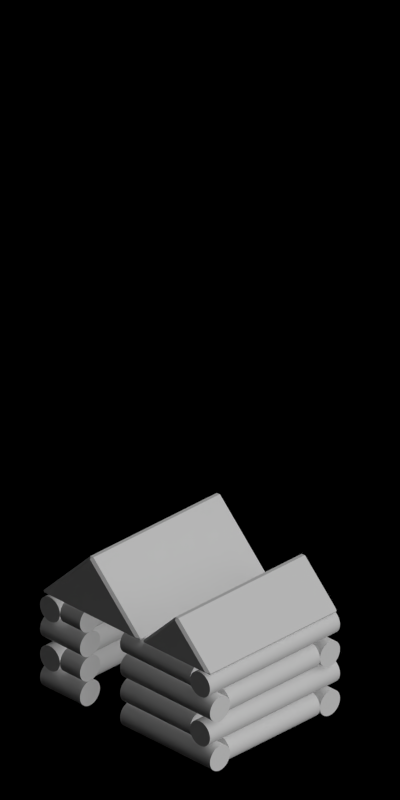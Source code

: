 # Source: 4633-4635.blend  (saved by Blender 2.63.0; exported with 4.5.12 LTS)
import bpy
from mathutils import Matrix  # noqa: F401  (used for matrix-valued properties, if any)

bpy.ops.wm.read_factory_settings(use_empty=True)
scene = bpy.context.scene
scene.name = 'Scene'

# ---- collections
col_collection_1 = bpy.data.collections.new('Collection 1'); scene.collection.children.link(col_collection_1)

# ---- materials (node trees are filled in below, after node groups)
mat_toyland_beigedark = bpy.data.materials.new('Toyland_BeigeDark')
mat_toyland_green = bpy.data.materials.new('Toyland_Green')

# ---- material node trees

# ---- world
world_world = bpy.data.worlds.new('World'); scene.world = world_world
world_world.color = (0.0, 0.0, 0.0)
world_world.use_sun_shadow = False
world_world.sun_shadow_jitter_overblur = 0.0
world_world.cycles.sampling_method = 'MANUAL'
world_world.cycles.sample_map_resolution = 256
world_world.light_settings.ao_factor = 0.5

# ---- cameras
cam_camera = bpy.data.cameras.new('Camera')
cam_camera.type = 'ORTHO'
cam_camera.clip_start = 0.001
cam_camera.clip_end = 100.0
cam_camera.lens = 35.0
cam_camera.sensor_width = 32.0
cam_camera.sensor_height = 18.0
cam_camera.ortho_scale = 5.656
cam_camera.dof.focus_distance = 0.0
cam_camera.dof.aperture_fstop = 128.0

# ---- lights
light_lamp_004 = bpy.data.lights.new('Lamp.004', 'SUN')
light_lamp_004.transmission_factor = 0.0
light_lamp_004.cutoff_distance = 30.0
light_lamp_004.angle = 1.571
light_lamp_004.energy = 1.0
light_lamp_004.shadow_buffer_clip_start = 1.001
light_lamp_004.shadow_soft_size = 1.0
light_lamp_004.shadow_cascade_max_distance = 1000.0
light_lamp_004.cycles.use_multiple_importance_sampling = False
light_lamp_003 = bpy.data.lights.new('Lamp.003', 'SUN')
light_lamp_003.transmission_factor = 0.0
light_lamp_003.cutoff_distance = 30.0
light_lamp_003.use_shadow = False
light_lamp_003.angle = 1.571
light_lamp_003.energy = 1.0
light_lamp_003.shadow_buffer_clip_start = 1.001
light_lamp_003.shadow_soft_size = 1.0
light_lamp_003.shadow_cascade_max_distance = 1000.0
light_lamp_003.cycles.use_multiple_importance_sampling = False

# ---- meshes
me_cylinder = bpy.data.meshes.new('Cylinder')
me_cylinder.from_pydata([(-0.8, 6.04e-08, 0.1), (0.1, -7.55e-09, 0.1), (-0.8, 0.01951, 0.09808), (0.1, 0.01951, 0.09808), (-0.8, 0.03827, 0.09239), (0.1, 0.03827, 0.09239), (-0.8, 0.05556, 0.08315), (0.1, 0.05556, 0.08315), (-0.8, 0.07071, 0.07071), (0.1, 0.07071, 0.07071), (-0.8, 0.08315, 0.05556), (0.1, 0.08315, 0.05556), (-0.8, 0.09239, 0.03827), (0.1, 0.09239, 0.03827), (-0.8, 0.09808, 0.01951), (0.1, 0.09808, 0.01951), (-0.8, 0.1, -2.265e-08), (0.1, 0.1, 3.775e-08), (-0.8, 0.09808, -0.01951), (0.1, 0.09808, -0.01951), (-0.8, 0.09239, -0.03827), (0.1, 0.09239, -0.03827), (-0.8, 0.08315, -0.05556), (0.1, 0.08315, -0.05556), (-0.8, 0.07071, -0.07071), (0.1, 0.07071, -0.07071), (-0.8, 0.05556, -0.08315), (0.1, 0.05556, -0.08315), (-0.8, 0.03827, -0.09239), (0.1, 0.03827, -0.09239), (-0.8, 0.01951, -0.09808), (0.1, 0.01951, -0.09808), (-0.8, 2.781e-08, -0.1), (0.1, -4.013e-08, -0.1), (-0.8, -0.01951, -0.09808), (0.1, -0.01951, -0.09808), (-0.8, -0.03827, -0.09239), (0.1, -0.03827, -0.09239), (-0.8, -0.05556, -0.08315), (0.1, -0.05556, -0.08315), (-0.8, -0.07071, -0.07071), (0.1, -0.07071, -0.07071), (-0.8, -0.08315, -0.05556), (0.1, -0.08315, -0.05556), (-0.8, -0.09239, -0.03827), (0.1, -0.09239, -0.03827), (-0.8, -0.09808, -0.01951), (0.1, -0.09808, -0.01951), (-0.8, -0.1, 6.636e-08), (0.1, -0.1, 1.268e-07), (-0.8, -0.09808, 0.01951), (0.1, -0.09808, 0.01951), (-0.8, -0.09239, 0.03827), (0.1, -0.09239, 0.03827), (-0.8, -0.08315, 0.05556), (0.1, -0.08315, 0.05556), (-0.8, -0.07071, 0.07071), (0.1, -0.07071, 0.07071), (-0.8, -0.05556, 0.08315), (0.1, -0.05556, 0.08315), (-0.8, -0.03827, 0.09239), (0.1, -0.03827, 0.09239), (-0.8, -0.01951, 0.09808), (0.1, -0.01951, 0.09808)], [], [(0, 1, 3, 2), (2, 3, 5, 4), (4, 5, 7, 6), (6, 7, 9, 8), (8, 9, 11, 10), (10, 11, 13, 12), (12, 13, 15, 14), (14, 15, 17, 16), (16, 17, 19, 18), (18, 19, 21, 20), (20, 21, 23, 22), (22, 23, 25, 24), (24, 25, 27, 26), (26, 27, 29, 28), (28, 29, 31, 30), (30, 31, 33, 32), (32, 33, 35, 34), (34, 35, 37, 36), (36, 37, 39, 38), (38, 39, 41, 40), (40, 41, 43, 42), (42, 43, 45, 44), (44, 45, 47, 46), (46, 47, 49, 48), (48, 49, 51, 50), (50, 51, 53, 52), (52, 53, 55, 54), (54, 55, 57, 56), (56, 57, 59, 58), (58, 59, 61, 60), (3, 1, 63, 61, 59, 57, 55, 53, 51, 49, 47, 45, 43, 41, 39, 37, 35, 33, 31, 29, 27, 25, 23, 21, 19, 17, 15, 13, 11, 9, 7, 5), (62, 63, 1, 0), (60, 61, 63, 62), (0, 2, 4, 6, 8, 10, 12, 14, 16, 18, 20, 22, 24, 26, 28, 30, 32, 34, 36, 38, 40, 42, 44, 46, 48, 50, 52, 54, 56, 58, 60, 62)])
me_cylinder.polygons.foreach_set('use_smooth', [True] * 34)
me_cylinder.materials.append(mat_toyland_beigedark)
me_cylinder.use_remesh_preserve_volume = False
me_cylinder.use_remesh_preserve_attributes = False
me_cylinder.use_mirror_vertex_groups = False
me_cylinder.update()
me_cylinder_001 = bpy.data.meshes.new('Cylinder.001')
me_cylinder_001.from_pydata([(-0.6, 4.53e-08, 0.1), (0.1, -7.55e-09, 0.1), (-0.6, 0.01951, 0.09808), (0.1, 0.01951, 0.09808), (-0.6, 0.03827, 0.09239), (0.1, 0.03827, 0.09239), (-0.6, 0.05556, 0.08315), (0.1, 0.05556, 0.08315), (-0.6, 0.07071, 0.07071), (0.1, 0.07071, 0.07071), (-0.6, 0.08315, 0.05556), (0.1, 0.08315, 0.05556), (-0.6, 0.09239, 0.03827), (0.1, 0.09239, 0.03827), (-0.6, 0.09808, 0.01951), (0.1, 0.09808, 0.01951), (-0.6, 0.1, -2.265e-08), (0.1, 0.1, 3.775e-08), (-0.6, 0.09808, -0.01951), (0.1, 0.09808, -0.01951), (-0.6, 0.09239, -0.03827), (0.1, 0.09239, -0.03827), (-0.6, 0.08315, -0.05556), (0.1, 0.08315, -0.05556), (-0.6, 0.07071, -0.07071), (0.1, 0.07071, -0.07071), (-0.6, 0.05556, -0.08315), (0.1, 0.05556, -0.08315), (-0.6, 0.03827, -0.09239), (0.1, 0.03827, -0.09239), (-0.6, 0.01951, -0.09808), (0.1, 0.01951, -0.09808), (-0.6, 1.271e-08, -0.1), (0.1, -4.013e-08, -0.1), (-0.6, -0.01951, -0.09808), (0.1, -0.01951, -0.09808), (-0.6, -0.03827, -0.09239), (0.1, -0.03827, -0.09239), (-0.6, -0.05556, -0.08315), (0.1, -0.05556, -0.08315), (-0.6, -0.07071, -0.07071), (0.1, -0.07071, -0.07071), (-0.6, -0.08315, -0.05556), (0.1, -0.08315, -0.05556), (-0.6, -0.09239, -0.03827), (0.1, -0.09239, -0.03827), (-0.6, -0.09808, -0.01951), (0.1, -0.09808, -0.01951), (-0.6, -0.1, 6.636e-08), (0.1, -0.1, 1.268e-07), (-0.6, -0.09808, 0.01951), (0.1, -0.09808, 0.01951), (-0.6, -0.09239, 0.03827), (0.1, -0.09239, 0.03827), (-0.6, -0.08315, 0.05556), (0.1, -0.08315, 0.05556), (-0.6, -0.07071, 0.07071), (0.1, -0.07071, 0.07071), (-0.6, -0.05556, 0.08315), (0.1, -0.05556, 0.08315), (-0.6, -0.03827, 0.09239), (0.1, -0.03827, 0.09239), (-0.6, -0.01951, 0.09808), (0.1, -0.01951, 0.09808)], [], [(0, 1, 3, 2), (2, 3, 5, 4), (4, 5, 7, 6), (6, 7, 9, 8), (8, 9, 11, 10), (10, 11, 13, 12), (12, 13, 15, 14), (14, 15, 17, 16), (16, 17, 19, 18), (18, 19, 21, 20), (20, 21, 23, 22), (22, 23, 25, 24), (24, 25, 27, 26), (26, 27, 29, 28), (28, 29, 31, 30), (30, 31, 33, 32), (32, 33, 35, 34), (34, 35, 37, 36), (36, 37, 39, 38), (38, 39, 41, 40), (40, 41, 43, 42), (42, 43, 45, 44), (44, 45, 47, 46), (46, 47, 49, 48), (48, 49, 51, 50), (50, 51, 53, 52), (52, 53, 55, 54), (54, 55, 57, 56), (56, 57, 59, 58), (58, 59, 61, 60), (3, 1, 63, 61, 59, 57, 55, 53, 51, 49, 47, 45, 43, 41, 39, 37, 35, 33, 31, 29, 27, 25, 23, 21, 19, 17, 15, 13, 11, 9, 7, 5), (62, 63, 1, 0), (60, 61, 63, 62), (0, 2, 4, 6, 8, 10, 12, 14, 16, 18, 20, 22, 24, 26, 28, 30, 32, 34, 36, 38, 40, 42, 44, 46, 48, 50, 52, 54, 56, 58, 60, 62)])
me_cylinder_001.polygons.foreach_set('use_smooth', [True] * 34)
me_cylinder_001.materials.append(mat_toyland_beigedark)
me_cylinder_001.use_remesh_preserve_volume = False
me_cylinder_001.use_remesh_preserve_attributes = False
me_cylinder_001.use_mirror_vertex_groups = False
me_cylinder_001.update()
me_cylinder_002 = bpy.data.meshes.new('Cylinder.002')
me_cylinder_002.from_pydata([(-0.4, 6.04e-08, 0.1), (0.5, -2.265e-08, 0.1), (-0.4, 0.01951, 0.09808), (0.5, 0.01951, 0.09808), (-0.4, 0.03827, 0.09239), (0.5, 0.03827, 0.09239), (-0.4, 0.05556, 0.08315), (0.5, 0.05556, 0.08315), (-0.4, 0.07071, 0.07071), (0.5, 0.07071, 0.07071), (-0.4, 0.08315, 0.05556), (0.5, 0.08315, 0.05556), (-0.4, 0.09239, 0.03827), (0.5, 0.09239, 0.03827), (-0.4, 0.09808, 0.01951), (0.5, 0.09808, 0.01951), (-0.4, 0.1, -2.265e-08), (0.5, 0.1, 3.775e-08), (-0.4, 0.09808, -0.01951), (0.5, 0.09808, -0.01951), (-0.4, 0.09239, -0.03827), (0.5, 0.09239, -0.03827), (-0.4, 0.08315, -0.05556), (0.5, 0.08315, -0.05556), (-0.4, 0.07071, -0.07071), (0.5, 0.07071, -0.07071), (-0.4, 0.05556, -0.08315), (0.5, 0.05556, -0.08315), (-0.4, 0.03827, -0.09239), (0.5, 0.03827, -0.09239), (-0.4, 0.01951, -0.09808), (0.5, 0.01951, -0.09808), (-0.4, 2.781e-08, -0.1), (0.5, -5.523e-08, -0.1), (-0.4, -0.01951, -0.09808), (0.5, -0.01951, -0.09808), (-0.4, -0.03827, -0.09239), (0.5, -0.03827, -0.09239), (-0.4, -0.05556, -0.08315), (0.5, -0.05556, -0.08315), (-0.4, -0.07071, -0.07071), (0.5, -0.07071, -0.07071), (-0.4, -0.08315, -0.05556), (0.5, -0.08315, -0.05556), (-0.4, -0.09239, -0.03827), (0.5, -0.09239, -0.03827), (-0.4, -0.09808, -0.01951), (0.5, -0.09808, -0.01951), (-0.4, -0.1, 6.636e-08), (0.5, -0.1, 1.268e-07), (-0.4, -0.09808, 0.01951), (0.5, -0.09808, 0.01951), (-0.4, -0.09239, 0.03827), (0.5, -0.09239, 0.03827), (-0.4, -0.08315, 0.05556), (0.5, -0.08315, 0.05556), (-0.4, -0.07071, 0.07071), (0.5, -0.07071, 0.07071), (-0.4, -0.05556, 0.08315), (0.5, -0.05556, 0.08315), (-0.4, -0.03827, 0.09239), (0.5, -0.03827, 0.09239), (-0.4, -0.01951, 0.09808), (0.5, -0.01951, 0.09808)], [], [(0, 1, 3, 2), (2, 3, 5, 4), (4, 5, 7, 6), (6, 7, 9, 8), (8, 9, 11, 10), (10, 11, 13, 12), (12, 13, 15, 14), (14, 15, 17, 16), (16, 17, 19, 18), (18, 19, 21, 20), (20, 21, 23, 22), (22, 23, 25, 24), (24, 25, 27, 26), (26, 27, 29, 28), (28, 29, 31, 30), (30, 31, 33, 32), (32, 33, 35, 34), (34, 35, 37, 36), (36, 37, 39, 38), (38, 39, 41, 40), (40, 41, 43, 42), (42, 43, 45, 44), (44, 45, 47, 46), (46, 47, 49, 48), (48, 49, 51, 50), (50, 51, 53, 52), (52, 53, 55, 54), (54, 55, 57, 56), (56, 57, 59, 58), (58, 59, 61, 60), (3, 1, 63, 61, 59, 57, 55, 53, 51, 49, 47, 45, 43, 41, 39, 37, 35, 33, 31, 29, 27, 25, 23, 21, 19, 17, 15, 13, 11, 9, 7, 5), (62, 63, 1, 0), (60, 61, 63, 62), (0, 2, 4, 6, 8, 10, 12, 14, 16, 18, 20, 22, 24, 26, 28, 30, 32, 34, 36, 38, 40, 42, 44, 46, 48, 50, 52, 54, 56, 58, 60, 62)])
me_cylinder_002.polygons.foreach_set('use_smooth', [True] * 34)
me_cylinder_002.materials.append(mat_toyland_beigedark)
me_cylinder_002.use_remesh_preserve_volume = False
me_cylinder_002.use_remesh_preserve_attributes = False
me_cylinder_002.use_mirror_vertex_groups = False
me_cylinder_002.update()
me_cylinder_003 = bpy.data.meshes.new('Cylinder.003')
me_cylinder_003.from_pydata([(-0.6, 4.53e-08, 0.1), (0.7, -2.265e-08, 0.1), (-0.6, 0.01951, 0.09808), (0.7, 0.01951, 0.09808), (-0.6, 0.03827, 0.09239), (0.7, 0.03827, 0.09239), (-0.6, 0.05556, 0.08315), (0.7, 0.05556, 0.08315), (-0.6, 0.07071, 0.07071), (0.7, 0.07071, 0.07071), (-0.6, 0.08315, 0.05556), (0.7, 0.08315, 0.05556), (-0.6, 0.09239, 0.03827), (0.7, 0.09239, 0.03827), (-0.6, 0.09808, 0.01951), (0.7, 0.09808, 0.01951), (-0.6, 0.1, -2.265e-08), (0.7, 0.1, 3.775e-08), (-0.6, 0.09808, -0.01951), (0.7, 0.09808, -0.01951), (-0.6, 0.09239, -0.03827), (0.7, 0.09239, -0.03827), (-0.6, 0.08315, -0.05556), (0.7, 0.08315, -0.05556), (-0.6, 0.07071, -0.07071), (0.7, 0.07071, -0.07071), (-0.6, 0.05556, -0.08315), (0.7, 0.05556, -0.08315), (-0.6, 0.03827, -0.09239), (0.7, 0.03827, -0.09239), (-0.6, 0.01951, -0.09808), (0.7, 0.01951, -0.09808), (-0.6, 1.271e-08, -0.1), (0.7, -5.523e-08, -0.1), (-0.6, -0.01951, -0.09808), (0.7, -0.01951, -0.09808), (-0.6, -0.03827, -0.09239), (0.7, -0.03827, -0.09239), (-0.6, -0.05556, -0.08315), (0.7, -0.05556, -0.08315), (-0.6, -0.07071, -0.07071), (0.7, -0.07071, -0.07071), (-0.6, -0.08315, -0.05556), (0.7, -0.08315, -0.05556), (-0.6, -0.09239, -0.03827), (0.7, -0.09239, -0.03827), (-0.6, -0.09808, -0.01951), (0.7, -0.09808, -0.01951), (-0.6, -0.1, 6.636e-08), (0.7, -0.1, 1.268e-07), (-0.6, -0.09808, 0.01951), (0.7, -0.09808, 0.01951), (-0.6, -0.09239, 0.03827), (0.7, -0.09239, 0.03827), (-0.6, -0.08315, 0.05556), (0.7, -0.08315, 0.05556), (-0.6, -0.07071, 0.07071), (0.7, -0.07071, 0.07071), (-0.6, -0.05556, 0.08315), (0.7, -0.05556, 0.08315), (-0.6, -0.03827, 0.09239), (0.7, -0.03827, 0.09239), (-0.6, -0.01951, 0.09808), (0.7, -0.01951, 0.09808)], [], [(0, 1, 3, 2), (2, 3, 5, 4), (4, 5, 7, 6), (6, 7, 9, 8), (8, 9, 11, 10), (10, 11, 13, 12), (12, 13, 15, 14), (14, 15, 17, 16), (16, 17, 19, 18), (18, 19, 21, 20), (20, 21, 23, 22), (22, 23, 25, 24), (24, 25, 27, 26), (26, 27, 29, 28), (28, 29, 31, 30), (30, 31, 33, 32), (32, 33, 35, 34), (34, 35, 37, 36), (36, 37, 39, 38), (38, 39, 41, 40), (40, 41, 43, 42), (42, 43, 45, 44), (44, 45, 47, 46), (46, 47, 49, 48), (48, 49, 51, 50), (50, 51, 53, 52), (52, 53, 55, 54), (54, 55, 57, 56), (56, 57, 59, 58), (58, 59, 61, 60), (3, 1, 63, 61, 59, 57, 55, 53, 51, 49, 47, 45, 43, 41, 39, 37, 35, 33, 31, 29, 27, 25, 23, 21, 19, 17, 15, 13, 11, 9, 7, 5), (62, 63, 1, 0), (60, 61, 63, 62), (0, 2, 4, 6, 8, 10, 12, 14, 16, 18, 20, 22, 24, 26, 28, 30, 32, 34, 36, 38, 40, 42, 44, 46, 48, 50, 52, 54, 56, 58, 60, 62)])
me_cylinder_003.polygons.foreach_set('use_smooth', [True] * 34)
me_cylinder_003.materials.append(mat_toyland_beigedark)
me_cylinder_003.use_remesh_preserve_volume = False
me_cylinder_003.use_remesh_preserve_attributes = False
me_cylinder_003.use_mirror_vertex_groups = False
me_cylinder_003.update()
me_cylinder_004 = bpy.data.meshes.new('Cylinder.004')
me_cylinder_004.from_pydata([(0.2, 5.484e-08, 0.1), (0.4, -2.146e-08, 0.1), (0.2, 0.01951, 0.09808), (0.4, 0.01951, 0.09808), (0.2, 0.03827, 0.09239), (0.4, 0.03827, 0.09239), (0.2, 0.05556, 0.08315), (0.4, 0.05556, 0.08315), (0.2, 0.07071, 0.07071), (0.4, 0.07071, 0.07071), (0.2, 0.08315, 0.05556), (0.4, 0.08315, 0.05556), (0.2, 0.09239, 0.03827), (0.4, 0.09239, 0.03827), (0.2, 0.09808, 0.01951), (0.4, 0.09808, 0.01951), (0.2, 0.1, -2.265e-08), (0.4, 0.1, 3.775e-08), (0.2, 0.09808, -0.01951), (0.4, 0.09808, -0.01951), (0.2, 0.09239, -0.03827), (0.4, 0.09239, -0.03827), (0.2, 0.08315, -0.05556), (0.4, 0.08315, -0.05556), (0.2, 0.07071, -0.07071), (0.4, 0.07071, -0.07071), (0.2, 0.05556, -0.08315), (0.4, 0.05556, -0.08315), (0.2, 0.03827, -0.09239), (0.4, 0.03827, -0.09239), (0.2, 0.01951, -0.09808), (0.4, 0.01951, -0.09808), (0.2, 2.225e-08, -0.1), (0.4, -5.404e-08, -0.1), (0.2, -0.01951, -0.09808), (0.4, -0.01951, -0.09808), (0.2, -0.03827, -0.09239), (0.4, -0.03827, -0.09239), (0.2, -0.05556, -0.08315), (0.4, -0.05556, -0.08315), (0.2, -0.07071, -0.07071), (0.4, -0.07071, -0.07071), (0.2, -0.08315, -0.05556), (0.4, -0.08315, -0.05556), (0.2, -0.09239, -0.03827), (0.4, -0.09239, -0.03827), (0.2, -0.09808, -0.01951), (0.4, -0.09808, -0.01951), (0.2, -0.1, 6.636e-08), (0.4, -0.1, 1.268e-07), (0.2, -0.09808, 0.01951), (0.4, -0.09808, 0.01951), (0.2, -0.09239, 0.03827), (0.4, -0.09239, 0.03827), (0.2, -0.08315, 0.05556), (0.4, -0.08315, 0.05556), (0.2, -0.07071, 0.07071), (0.4, -0.07071, 0.07071), (0.2, -0.05556, 0.08315), (0.4, -0.05556, 0.08315), (0.2, -0.03827, 0.09239), (0.4, -0.03827, 0.09239), (0.2, -0.01951, 0.09808), (0.4, -0.01951, 0.09808)], [], [(0, 1, 3, 2), (2, 3, 5, 4), (4, 5, 7, 6), (6, 7, 9, 8), (8, 9, 11, 10), (10, 11, 13, 12), (12, 13, 15, 14), (14, 15, 17, 16), (16, 17, 19, 18), (18, 19, 21, 20), (20, 21, 23, 22), (22, 23, 25, 24), (24, 25, 27, 26), (26, 27, 29, 28), (28, 29, 31, 30), (30, 31, 33, 32), (32, 33, 35, 34), (34, 35, 37, 36), (36, 37, 39, 38), (38, 39, 41, 40), (40, 41, 43, 42), (42, 43, 45, 44), (44, 45, 47, 46), (46, 47, 49, 48), (48, 49, 51, 50), (50, 51, 53, 52), (52, 53, 55, 54), (54, 55, 57, 56), (56, 57, 59, 58), (58, 59, 61, 60), (3, 1, 63, 61, 59, 57, 55, 53, 51, 49, 47, 45, 43, 41, 39, 37, 35, 33, 31, 29, 27, 25, 23, 21, 19, 17, 15, 13, 11, 9, 7, 5), (62, 63, 1, 0), (60, 61, 63, 62), (0, 2, 4, 6, 8, 10, 12, 14, 16, 18, 20, 22, 24, 26, 28, 30, 32, 34, 36, 38, 40, 42, 44, 46, 48, 50, 52, 54, 56, 58, 60, 62)])
me_cylinder_004.polygons.foreach_set('use_smooth', [True] * 34)
me_cylinder_004.materials.append(mat_toyland_beigedark)
me_cylinder_004.use_remesh_preserve_volume = False
me_cylinder_004.use_remesh_preserve_attributes = False
me_cylinder_004.use_mirror_vertex_groups = False
me_cylinder_004.update()
me_cylinder_005 = bpy.data.meshes.new('Cylinder.005')
me_cylinder_005.from_pydata([(-5.96e-08, 6.994e-08, 0.1), (0.4, -2.146e-08, 0.1), (-5.96e-08, 0.01951, 0.09808), (0.4, 0.01951, 0.09808), (-5.96e-08, 0.03827, 0.09239), (0.4, 0.03827, 0.09239), (-5.96e-08, 0.05556, 0.08315), (0.4, 0.05556, 0.08315), (-5.96e-08, 0.07071, 0.07071), (0.4, 0.07071, 0.07071), (-5.96e-08, 0.08315, 0.05556), (0.4, 0.08315, 0.05556), (-5.96e-08, 0.09239, 0.03827), (0.4, 0.09239, 0.03827), (-5.96e-08, 0.09808, 0.01951), (0.4, 0.09808, 0.01951), (-5.96e-08, 0.1, -2.265e-08), (0.4, 0.1, 3.775e-08), (-5.96e-08, 0.09808, -0.01951), (0.4, 0.09808, -0.01951), (-5.96e-08, 0.09239, -0.03827), (0.4, 0.09239, -0.03827), (-5.96e-08, 0.08315, -0.05556), (0.4, 0.08315, -0.05556), (-5.96e-08, 0.07071, -0.07071), (0.4, 0.07071, -0.07071), (-5.96e-08, 0.05556, -0.08315), (0.4, 0.05556, -0.08315), (-5.96e-08, 0.03827, -0.09239), (0.4, 0.03827, -0.09239), (-5.96e-08, 0.01951, -0.09808), (0.4, 0.01951, -0.09808), (-5.96e-08, 3.735e-08, -0.1), (0.4, -5.404e-08, -0.1), (-5.96e-08, -0.01951, -0.09808), (0.4, -0.01951, -0.09808), (-5.96e-08, -0.03827, -0.09239), (0.4, -0.03827, -0.09239), (-5.96e-08, -0.05556, -0.08315), (0.4, -0.05556, -0.08315), (-5.96e-08, -0.07071, -0.07071), (0.4, -0.07071, -0.07071), (-5.96e-08, -0.08315, -0.05556), (0.4, -0.08315, -0.05556), (-5.96e-08, -0.09239, -0.03827), (0.4, -0.09239, -0.03827), (-5.96e-08, -0.09808, -0.01951), (0.4, -0.09808, -0.01951), (-5.96e-08, -0.1, 6.636e-08), (0.4, -0.1, 1.268e-07), (-5.96e-08, -0.09808, 0.01951), (0.4, -0.09808, 0.01951), (-5.96e-08, -0.09239, 0.03827), (0.4, -0.09239, 0.03827), (-5.96e-08, -0.08315, 0.05556), (0.4, -0.08315, 0.05556), (-5.96e-08, -0.07071, 0.07071), (0.4, -0.07071, 0.07071), (-5.96e-08, -0.05556, 0.08315), (0.4, -0.05556, 0.08315), (-5.96e-08, -0.03827, 0.09239), (0.4, -0.03827, 0.09239), (-5.96e-08, -0.01951, 0.09808), (0.4, -0.01951, 0.09808)], [], [(0, 1, 3, 2), (2, 3, 5, 4), (4, 5, 7, 6), (6, 7, 9, 8), (8, 9, 11, 10), (10, 11, 13, 12), (12, 13, 15, 14), (14, 15, 17, 16), (16, 17, 19, 18), (18, 19, 21, 20), (20, 21, 23, 22), (22, 23, 25, 24), (24, 25, 27, 26), (26, 27, 29, 28), (28, 29, 31, 30), (30, 31, 33, 32), (32, 33, 35, 34), (34, 35, 37, 36), (36, 37, 39, 38), (38, 39, 41, 40), (40, 41, 43, 42), (42, 43, 45, 44), (44, 45, 47, 46), (46, 47, 49, 48), (48, 49, 51, 50), (50, 51, 53, 52), (52, 53, 55, 54), (54, 55, 57, 56), (56, 57, 59, 58), (58, 59, 61, 60), (3, 1, 63, 61, 59, 57, 55, 53, 51, 49, 47, 45, 43, 41, 39, 37, 35, 33, 31, 29, 27, 25, 23, 21, 19, 17, 15, 13, 11, 9, 7, 5), (62, 63, 1, 0), (60, 61, 63, 62), (0, 2, 4, 6, 8, 10, 12, 14, 16, 18, 20, 22, 24, 26, 28, 30, 32, 34, 36, 38, 40, 42, 44, 46, 48, 50, 52, 54, 56, 58, 60, 62)])
me_cylinder_005.polygons.foreach_set('use_smooth', [True] * 34)
me_cylinder_005.materials.append(mat_toyland_beigedark)
me_cylinder_005.use_remesh_preserve_volume = False
me_cylinder_005.use_remesh_preserve_attributes = False
me_cylinder_005.use_mirror_vertex_groups = False
me_cylinder_005.update()
me_cylinder_006 = bpy.data.meshes.new('Cylinder.006')
me_cylinder_006.from_pydata([(-0.6, 4.53e-08, 0.1), (0.7, -5.285e-08, 0.1), (-0.6, 0.01951, 0.09808), (0.7, 0.01951, 0.09808), (-0.6, 0.03827, 0.09239), (0.7, 0.03827, 0.09239), (-0.6, 0.05556, 0.08315), (0.7, 0.05556, 0.08315), (-0.6, 0.07071, 0.07071), (0.7, 0.07071, 0.07071), (-0.6, 0.08315, 0.05556), (0.7, 0.08315, 0.05556), (-0.6, 0.09239, 0.03827), (0.7, 0.09239, 0.03827), (-0.6, 0.09808, 0.01951), (0.7, 0.09808, 0.01951), (-0.6, 0.1, -2.265e-08), (0.7, 0.1, 3.775e-08), (-0.6, 0.09808, -0.01951), (0.7, 0.09808, -0.01951), (-0.6, 0.09239, -0.03827), (0.7, 0.09239, -0.03827), (-0.6, 0.08315, -0.05556), (0.7, 0.08315, -0.05556), (-0.6, 0.07071, -0.07071), (0.7, 0.07071, -0.07071), (-0.6, 0.05556, -0.08315), (0.7, 0.05556, -0.08315), (-0.6, 0.03827, -0.09239), (0.7, 0.03827, -0.09239), (-0.6, 0.01951, -0.09808), (0.7, 0.01951, -0.09808), (-0.6, 1.271e-08, -0.1), (0.7, -8.543e-08, -0.1), (-0.6, -0.01951, -0.09808), (0.7, -0.01951, -0.09808), (-0.6, -0.03827, -0.09239), (0.7, -0.03827, -0.09239), (-0.6, -0.05556, -0.08315), (0.7, -0.05556, -0.08315), (-0.6, -0.07071, -0.07071), (0.7, -0.07071, -0.07071), (-0.6, -0.08315, -0.05556), (0.7, -0.08315, -0.05556), (-0.6, -0.09239, -0.03827), (0.7, -0.09239, -0.03827), (-0.6, -0.09808, -0.01951), (0.7, -0.09808, -0.01951), (-0.6, -0.1, 6.636e-08), (0.7, -0.1, 1.268e-07), (-0.6, -0.09808, 0.01951), (0.7, -0.09808, 0.01951), (-0.6, -0.09239, 0.03827), (0.7, -0.09239, 0.03827), (-0.6, -0.08315, 0.05556), (0.7, -0.08315, 0.05556), (-0.6, -0.07071, 0.07071), (0.7, -0.07071, 0.07071), (-0.6, -0.05556, 0.08315), (0.7, -0.05556, 0.08315), (-0.6, -0.03827, 0.09239), (0.7, -0.03827, 0.09239), (-0.6, -0.01951, 0.09808), (0.7, -0.01951, 0.09808)], [], [(0, 1, 3, 2), (2, 3, 5, 4), (4, 5, 7, 6), (6, 7, 9, 8), (8, 9, 11, 10), (10, 11, 13, 12), (12, 13, 15, 14), (14, 15, 17, 16), (16, 17, 19, 18), (18, 19, 21, 20), (20, 21, 23, 22), (22, 23, 25, 24), (24, 25, 27, 26), (26, 27, 29, 28), (28, 29, 31, 30), (30, 31, 33, 32), (32, 33, 35, 34), (34, 35, 37, 36), (36, 37, 39, 38), (38, 39, 41, 40), (40, 41, 43, 42), (42, 43, 45, 44), (44, 45, 47, 46), (46, 47, 49, 48), (48, 49, 51, 50), (50, 51, 53, 52), (52, 53, 55, 54), (54, 55, 57, 56), (56, 57, 59, 58), (58, 59, 61, 60), (3, 1, 63, 61, 59, 57, 55, 53, 51, 49, 47, 45, 43, 41, 39, 37, 35, 33, 31, 29, 27, 25, 23, 21, 19, 17, 15, 13, 11, 9, 7, 5), (62, 63, 1, 0), (60, 61, 63, 62), (0, 2, 4, 6, 8, 10, 12, 14, 16, 18, 20, 22, 24, 26, 28, 30, 32, 34, 36, 38, 40, 42, 44, 46, 48, 50, 52, 54, 56, 58, 60, 62)])
me_cylinder_006.polygons.foreach_set('use_smooth', [True] * 34)
me_cylinder_006.materials.append(mat_toyland_beigedark)
me_cylinder_006.use_remesh_preserve_volume = False
me_cylinder_006.use_remesh_preserve_attributes = False
me_cylinder_006.use_mirror_vertex_groups = False
me_cylinder_006.update()
me_cylinder_007 = bpy.data.meshes.new('Cylinder.007')
me_cylinder_007.from_pydata([(-0.8, 6.04e-08, 0.1), (0.9, -6.795e-08, 0.1), (-0.8, 0.01951, 0.09808), (0.9, 0.01951, 0.09808), (-0.8, 0.03827, 0.09239), (0.9, 0.03827, 0.09239), (-0.8, 0.05556, 0.08315), (0.9, 0.05556, 0.08315), (-0.8, 0.07071, 0.07071), (0.9, 0.07071, 0.07071), (-0.8, 0.08315, 0.05556), (0.9, 0.08315, 0.05556), (-0.8, 0.09239, 0.03827), (0.9, 0.09239, 0.03827), (-0.8, 0.09808, 0.01951), (0.9, 0.09808, 0.01951), (-0.8, 0.1, -2.265e-08), (0.9, 0.1, 3.775e-08), (-0.8, 0.09808, -0.01951), (0.9, 0.09808, -0.01951), (-0.8, 0.09239, -0.03827), (0.9, 0.09239, -0.03827), (-0.8, 0.08315, -0.05556), (0.9, 0.08315, -0.05556), (-0.8, 0.07071, -0.07071), (0.9, 0.07071, -0.07071), (-0.8, 0.05556, -0.08315), (0.9, 0.05556, -0.08315), (-0.8, 0.03827, -0.09239), (0.9, 0.03827, -0.09239), (-0.8, 0.01951, -0.09808), (0.9, 0.01951, -0.09808), (-0.8, 2.781e-08, -0.1), (0.9, -1.005e-07, -0.1), (-0.8, -0.01951, -0.09808), (0.9, -0.01951, -0.09808), (-0.8, -0.03827, -0.09239), (0.9, -0.03827, -0.09239), (-0.8, -0.05556, -0.08315), (0.9, -0.05556, -0.08315), (-0.8, -0.07071, -0.07071), (0.9, -0.07071, -0.07071), (-0.8, -0.08315, -0.05556), (0.9, -0.08315, -0.05556), (-0.8, -0.09239, -0.03827), (0.9, -0.09239, -0.03827), (-0.8, -0.09808, -0.01951), (0.9, -0.09808, -0.01951), (-0.8, -0.1, 6.636e-08), (0.9, -0.1, 1.268e-07), (-0.8, -0.09808, 0.01951), (0.9, -0.09808, 0.01951), (-0.8, -0.09239, 0.03827), (0.9, -0.09239, 0.03827), (-0.8, -0.08315, 0.05556), (0.9, -0.08315, 0.05556), (-0.8, -0.07071, 0.07071), (0.9, -0.07071, 0.07071), (-0.8, -0.05556, 0.08315), (0.9, -0.05556, 0.08315), (-0.8, -0.03827, 0.09239), (0.9, -0.03827, 0.09239), (-0.8, -0.01951, 0.09808), (0.9, -0.01951, 0.09808)], [], [(0, 1, 3, 2), (2, 3, 5, 4), (4, 5, 7, 6), (6, 7, 9, 8), (8, 9, 11, 10), (10, 11, 13, 12), (12, 13, 15, 14), (14, 15, 17, 16), (16, 17, 19, 18), (18, 19, 21, 20), (20, 21, 23, 22), (22, 23, 25, 24), (24, 25, 27, 26), (26, 27, 29, 28), (28, 29, 31, 30), (30, 31, 33, 32), (32, 33, 35, 34), (34, 35, 37, 36), (36, 37, 39, 38), (38, 39, 41, 40), (40, 41, 43, 42), (42, 43, 45, 44), (44, 45, 47, 46), (46, 47, 49, 48), (48, 49, 51, 50), (50, 51, 53, 52), (52, 53, 55, 54), (54, 55, 57, 56), (56, 57, 59, 58), (58, 59, 61, 60), (3, 1, 63, 61, 59, 57, 55, 53, 51, 49, 47, 45, 43, 41, 39, 37, 35, 33, 31, 29, 27, 25, 23, 21, 19, 17, 15, 13, 11, 9, 7, 5), (62, 63, 1, 0), (60, 61, 63, 62), (0, 2, 4, 6, 8, 10, 12, 14, 16, 18, 20, 22, 24, 26, 28, 30, 32, 34, 36, 38, 40, 42, 44, 46, 48, 50, 52, 54, 56, 58, 60, 62)])
me_cylinder_007.polygons.foreach_set('use_smooth', [True] * 34)
me_cylinder_007.materials.append(mat_toyland_beigedark)
me_cylinder_007.use_remesh_preserve_volume = False
me_cylinder_007.use_remesh_preserve_attributes = False
me_cylinder_007.use_mirror_vertex_groups = False
me_cylinder_007.update()
me_cube_005 = bpy.data.meshes.new('Cube.005')
me_cube_005.from_pydata([(-0.6, -0.9, -0.2), (-0.6, 0.1, -0.2), (0.7, 0.1, -0.2), (0.7, -0.9, -0.2), (-0.6, -0.4, 0.3), (0.7, -0.4, 0.3)], [], [(4, 5, 2, 1), (0, 1, 2, 3), (4, 1, 0), (5, 3, 2), (5, 4, 0, 3)])
me_cube_005.materials.append(mat_toyland_green)
me_cube_005.use_remesh_preserve_volume = False
me_cube_005.use_remesh_preserve_attributes = False
me_cube_005.use_mirror_vertex_groups = False
me_cube_005.update()
me_cube_006 = bpy.data.meshes.new('Cube.006')
me_cube_006.from_pydata([(-0.6, -0.5, -0.2), (-0.6, 0.2, -0.2), (0.7, 0.2, -0.2), (0.7, -0.5, -0.2), (-0.6, -0.15, 0.15), (0.7, -0.15, 0.15)], [], [(4, 5, 2, 1), (0, 1, 2, 3), (4, 1, 0), (5, 3, 2), (5, 4, 0, 3)])
me_cube_006.materials.append(mat_toyland_green)
me_cube_006.use_remesh_preserve_volume = False
me_cube_006.use_remesh_preserve_attributes = False
me_cube_006.use_mirror_vertex_groups = False
me_cube_006.update()

# ---- objects
ob_cylinder_039 = bpy.data.objects.new('Cylinder.039', me_cylinder)
ob_cylinder_038 = bpy.data.objects.new('Cylinder.038', me_cylinder_001)
ob_cylinder_037 = bpy.data.objects.new('Cylinder.037', me_cylinder_002)
ob_cylinder_036 = bpy.data.objects.new('Cylinder.036', me_cylinder_003)
ob_cylinder_035 = bpy.data.objects.new('Cylinder.035', me_cylinder_004)
ob_cylinder_034 = bpy.data.objects.new('Cylinder.034', me_cylinder_005)
ob_cylinder_033 = bpy.data.objects.new('Cylinder.033', me_cylinder_006)
ob_cylinder_032 = bpy.data.objects.new('Cylinder.032', me_cylinder_007)
ob_cylinder_031 = bpy.data.objects.new('Cylinder.031', me_cylinder_003)
ob_cylinder_030 = bpy.data.objects.new('Cylinder.030', me_cylinder_002)
ob_cylinder_029 = bpy.data.objects.new('Cylinder.029', me_cylinder_002)
ob_cylinder_028 = bpy.data.objects.new('Cylinder.028', me_cylinder_003)
ob_cylinder_027 = bpy.data.objects.new('Cylinder.027', me_cylinder_007)
ob_cylinder_026 = bpy.data.objects.new('Cylinder.026', me_cylinder_006)
ob_cylinder_025 = bpy.data.objects.new('Cylinder.025', me_cylinder_005)
ob_cylinder_024 = bpy.data.objects.new('Cylinder.024', me_cylinder_004)
ob_cylinder_023 = bpy.data.objects.new('Cylinder.023', me_cylinder_003)
ob_cylinder_022 = bpy.data.objects.new('Cylinder.022', me_cylinder_002)
ob_cylinder_021 = bpy.data.objects.new('Cylinder.021', me_cylinder_001)
ob_cylinder_020 = bpy.data.objects.new('Cylinder.020', me_cylinder)
ob_cube_003 = bpy.data.objects.new('Cube.003', me_cube_005)
ob_cube_002 = bpy.data.objects.new('Cube.002', me_cube_006)
ob_cube_001 = bpy.data.objects.new('Cube.001', me_cube_006)
ob_cube = bpy.data.objects.new('Cube', me_cube_005)
ob_cylinder_019 = bpy.data.objects.new('Cylinder.019', me_cylinder)
ob_cylinder_018 = bpy.data.objects.new('Cylinder.018', me_cylinder_001)
ob_cylinder_017 = bpy.data.objects.new('Cylinder.017', me_cylinder_002)
ob_cylinder_016 = bpy.data.objects.new('Cylinder.016', me_cylinder_003)
ob_cylinder_015 = bpy.data.objects.new('Cylinder.015', me_cylinder_004)
ob_cylinder_014 = bpy.data.objects.new('Cylinder.014', me_cylinder_005)
ob_cylinder_013 = bpy.data.objects.new('Cylinder.013', me_cylinder_006)
ob_cylinder_012 = bpy.data.objects.new('Cylinder.012', me_cylinder_007)
ob_cylinder_011 = bpy.data.objects.new('Cylinder.011', me_cylinder_003)
ob_cylinder_010 = bpy.data.objects.new('Cylinder.010', me_cylinder_002)
ob_cylinder_009 = bpy.data.objects.new('Cylinder.009', me_cylinder_002)
ob_cylinder_008 = bpy.data.objects.new('Cylinder.008', me_cylinder_003)
ob_cylinder_007 = bpy.data.objects.new('Cylinder.007', me_cylinder_007)
ob_cylinder_006 = bpy.data.objects.new('Cylinder.006', me_cylinder_006)
ob_cylinder_003 = bpy.data.objects.new('Cylinder.003', me_cylinder_005)
ob_cylinder_002 = bpy.data.objects.new('Cylinder.002', me_cylinder_004)
ob_cylinder_005 = bpy.data.objects.new('Cylinder.005', me_cylinder_003)
ob_cylinder_004 = bpy.data.objects.new('Cylinder.004', me_cylinder_002)
ob_cylinder_001 = bpy.data.objects.new('Cylinder.001', me_cylinder_001)
ob_cylinder = bpy.data.objects.new('Cylinder', me_cylinder)
ob_rotationcontrol_001 = bpy.data.objects.new('RotationControl.001', None)
ob_cameratarget = bpy.data.objects.new('CameraTarget', None)
ob_camera = bpy.data.objects.new('Camera', cam_camera)
ob_lamp_001 = bpy.data.objects.new('Lamp.001', light_lamp_004)
ob_lamp = bpy.data.objects.new('Lamp', light_lamp_003)
ob_wrap_m_bow = bpy.data.objects.new('Wrap_M_Bow', None)
ob_wrap_m_paperun0 = bpy.data.objects.new('Wrap_M_PaperUn0', None)
ob_wrap_m_paperun1 = bpy.data.objects.new('Wrap_M_PaperUn1', None)
ob_wrap_m_ribun0 = bpy.data.objects.new('Wrap_M_RibUn0', None)
ob_wrap_m_ribun1 = bpy.data.objects.new('Wrap_M_RibUn1', None)

# ---- transforms, parenting, visibility, modifiers, constraints
ob_cylinder_039.location = (-4.4, 0.0, 0.1)
ob_cylinder_039.rotation_euler = (0.0, 0.0, -1.571)
ob_cylinder_039.lineart.crease_threshold = 0.0
_m = ob_cylinder_039.modifiers.new('EdgeSplit', 'EDGE_SPLIT')
ob_cylinder_038.location = (-4.4, 0.0, 0.3)
ob_cylinder_038.rotation_euler = (0.0, 0.0, -1.571)
ob_cylinder_038.lineart.crease_threshold = 0.0
_m = ob_cylinder_038.modifiers.new('EdgeSplit', 'EDGE_SPLIT')
ob_cylinder_037.location = (-5.0, 0.7, 0.1)
ob_cylinder_037.lineart.crease_threshold = 0.0
_m = ob_cylinder_037.modifiers.new('EdgeSplit', 'EDGE_SPLIT')
ob_cylinder_036.location = (-5.0, 0.7, 0.3)
ob_cylinder_036.lineart.crease_threshold = 0.0
_m = ob_cylinder_036.modifiers.new('EdgeSplit', 'EDGE_SPLIT')
ob_cylinder_035.location = (-4.4, -0.9, 0.3)
ob_cylinder_035.rotation_euler = (0.0, 0.0, -4.712)
ob_cylinder_035.lineart.crease_threshold = 0.0
_m = ob_cylinder_035.modifiers.new('EdgeSplit', 'EDGE_SPLIT')
ob_cylinder_034.location = (-4.4, -0.9, 0.1)
ob_cylinder_034.rotation_euler = (0.0, 0.0, -4.712)
ob_cylinder_034.lineart.crease_threshold = 0.0
_m = ob_cylinder_034.modifiers.new('EdgeSplit', 'EDGE_SPLIT')
ob_cylinder_033.location = (-5.5, 0.0, 0.3)
ob_cylinder_033.rotation_euler = (0.0, 0.0, -1.571)
ob_cylinder_033.lineart.crease_threshold = 0.0
_m = ob_cylinder_033.modifiers.new('EdgeSplit', 'EDGE_SPLIT')
ob_cylinder_032.location = (-5.5, 0.0, 0.1)
ob_cylinder_032.rotation_euler = (0.0, 0.0, -1.571)
ob_cylinder_032.lineart.crease_threshold = 0.0
_m = ob_cylinder_032.modifiers.new('EdgeSplit', 'EDGE_SPLIT')
ob_cylinder_031.location = (-5.0, -0.8, 0.3)
ob_cylinder_031.lineart.crease_threshold = 0.0
_m = ob_cylinder_031.modifiers.new('EdgeSplit', 'EDGE_SPLIT')
ob_cylinder_030.location = (-5.0, -0.8, 0.1)
ob_cylinder_030.lineart.crease_threshold = 0.0
_m = ob_cylinder_030.modifiers.new('EdgeSplit', 'EDGE_SPLIT')
ob_cylinder_029.location = (-5.0, -0.8, 0.5)
ob_cylinder_029.lineart.crease_threshold = 0.0
_m = ob_cylinder_029.modifiers.new('EdgeSplit', 'EDGE_SPLIT')
ob_cylinder_028.location = (-5.0, -0.8, 0.7)
ob_cylinder_028.lineart.crease_threshold = 0.0
_m = ob_cylinder_028.modifiers.new('EdgeSplit', 'EDGE_SPLIT')
ob_cylinder_027.location = (-5.5, 0.0, 0.5)
ob_cylinder_027.rotation_euler = (0.0, 0.0, -1.571)
ob_cylinder_027.lineart.crease_threshold = 0.0
_m = ob_cylinder_027.modifiers.new('EdgeSplit', 'EDGE_SPLIT')
ob_cylinder_026.location = (-5.5, 0.0, 0.7)
ob_cylinder_026.rotation_euler = (0.0, 0.0, -1.571)
ob_cylinder_026.lineart.crease_threshold = 0.0
_m = ob_cylinder_026.modifiers.new('EdgeSplit', 'EDGE_SPLIT')
ob_cylinder_025.location = (-4.4, -0.9, 0.5)
ob_cylinder_025.rotation_euler = (0.0, 0.0, -4.712)
ob_cylinder_025.lineart.crease_threshold = 0.0
_m = ob_cylinder_025.modifiers.new('EdgeSplit', 'EDGE_SPLIT')
ob_cylinder_024.location = (-4.4, -0.9, 0.7)
ob_cylinder_024.rotation_euler = (0.0, 0.0, -4.712)
ob_cylinder_024.lineart.crease_threshold = 0.0
_m = ob_cylinder_024.modifiers.new('EdgeSplit', 'EDGE_SPLIT')
ob_cylinder_023.location = (-5.0, 0.7, 0.7)
ob_cylinder_023.lineart.crease_threshold = 0.0
_m = ob_cylinder_023.modifiers.new('EdgeSplit', 'EDGE_SPLIT')
ob_cylinder_022.location = (-5.0, 0.7, 0.5)
ob_cylinder_022.lineart.crease_threshold = 0.0
_m = ob_cylinder_022.modifiers.new('EdgeSplit', 'EDGE_SPLIT')
ob_cylinder_021.location = (-4.4, 0.0, 0.7)
ob_cylinder_021.rotation_euler = (0.0, 0.0, -1.571)
ob_cylinder_021.lineart.crease_threshold = 0.0
_m = ob_cylinder_021.modifiers.new('EdgeSplit', 'EDGE_SPLIT')
ob_cylinder_020.location = (-4.4, 0.0, 0.5)
ob_cylinder_020.rotation_euler = (0.0, 0.0, -1.571)
ob_cylinder_020.lineart.crease_threshold = 0.0
_m = ob_cylinder_020.modifiers.new('EdgeSplit', 'EDGE_SPLIT')
ob_cube_003.location = (-5.0, 0.0, 1.0)
ob_cube_003.lineart.crease_threshold = 0.0
_m = ob_cube_003.modifiers.new('Bevel', 'BEVEL')
_m.width = 0.02
_m.width_pct = 0.02
_m.limit_method = 'NONE'
_m.spread = 0.0
ob_cube_002.location = (-5.0, 0.6, 1.0)
ob_cube_002.lineart.crease_threshold = 0.0
_m = ob_cube_002.modifiers.new('Bevel', 'BEVEL')
_m.width = 0.02
_m.width_pct = 0.02
_m.limit_method = 'NONE'
_m.spread = 0.0
ob_cube_001.location = (-10.0, 0.6, 1.0)
ob_cube_001.lineart.crease_threshold = 0.0
_m = ob_cube_001.modifiers.new('Bevel', 'BEVEL')
_m.width = 0.02
_m.width_pct = 0.02
_m.limit_method = 'NONE'
_m.spread = 0.0
ob_cube.location = (-10.0, 0.0, 1.0)
ob_cube.lineart.crease_threshold = 0.0
_m = ob_cube.modifiers.new('Bevel', 'BEVEL')
_m.width = 0.02
_m.width_pct = 0.02
_m.limit_method = 'NONE'
_m.spread = 0.0
ob_cylinder_019.location = (-9.4, 0.0, 0.5)
ob_cylinder_019.rotation_euler = (0.0, 0.0, -1.571)
ob_cylinder_019.lineart.crease_threshold = 0.0
_m = ob_cylinder_019.modifiers.new('EdgeSplit', 'EDGE_SPLIT')
ob_cylinder_018.location = (-9.4, 0.0, 0.7)
ob_cylinder_018.rotation_euler = (0.0, 0.0, -1.571)
ob_cylinder_018.lineart.crease_threshold = 0.0
_m = ob_cylinder_018.modifiers.new('EdgeSplit', 'EDGE_SPLIT')
ob_cylinder_017.location = (-10.0, 0.7, 0.5)
ob_cylinder_017.lineart.crease_threshold = 0.0
_m = ob_cylinder_017.modifiers.new('EdgeSplit', 'EDGE_SPLIT')
ob_cylinder_016.location = (-10.0, 0.7, 0.7)
ob_cylinder_016.lineart.crease_threshold = 0.0
_m = ob_cylinder_016.modifiers.new('EdgeSplit', 'EDGE_SPLIT')
ob_cylinder_015.location = (-9.4, -0.9, 0.7)
ob_cylinder_015.rotation_euler = (0.0, 0.0, -4.712)
ob_cylinder_015.lineart.crease_threshold = 0.0
_m = ob_cylinder_015.modifiers.new('EdgeSplit', 'EDGE_SPLIT')
ob_cylinder_014.location = (-9.4, -0.9, 0.5)
ob_cylinder_014.rotation_euler = (0.0, 0.0, -4.712)
ob_cylinder_014.lineart.crease_threshold = 0.0
_m = ob_cylinder_014.modifiers.new('EdgeSplit', 'EDGE_SPLIT')
ob_cylinder_013.location = (-10.5, 0.0, 0.7)
ob_cylinder_013.rotation_euler = (0.0, 0.0, -1.571)
ob_cylinder_013.lineart.crease_threshold = 0.0
_m = ob_cylinder_013.modifiers.new('EdgeSplit', 'EDGE_SPLIT')
ob_cylinder_012.location = (-10.5, 0.0, 0.5)
ob_cylinder_012.rotation_euler = (0.0, 0.0, -1.571)
ob_cylinder_012.lineart.crease_threshold = 0.0
_m = ob_cylinder_012.modifiers.new('EdgeSplit', 'EDGE_SPLIT')
ob_cylinder_011.location = (-10.0, -0.8, 0.7)
ob_cylinder_011.lineart.crease_threshold = 0.0
_m = ob_cylinder_011.modifiers.new('EdgeSplit', 'EDGE_SPLIT')
ob_cylinder_010.location = (-10.0, -0.8, 0.5)
ob_cylinder_010.lineart.crease_threshold = 0.0
_m = ob_cylinder_010.modifiers.new('EdgeSplit', 'EDGE_SPLIT')
ob_cylinder_009.location = (-10.0, -0.8, 0.1)
ob_cylinder_009.lineart.crease_threshold = 0.0
_m = ob_cylinder_009.modifiers.new('EdgeSplit', 'EDGE_SPLIT')
ob_cylinder_008.location = (-10.0, -0.8, 0.3)
ob_cylinder_008.lineart.crease_threshold = 0.0
_m = ob_cylinder_008.modifiers.new('EdgeSplit', 'EDGE_SPLIT')
ob_cylinder_007.location = (-10.5, 0.0, 0.1)
ob_cylinder_007.rotation_euler = (0.0, 0.0, -1.571)
ob_cylinder_007.lineart.crease_threshold = 0.0
_m = ob_cylinder_007.modifiers.new('EdgeSplit', 'EDGE_SPLIT')
ob_cylinder_006.location = (-10.5, 0.0, 0.3)
ob_cylinder_006.rotation_euler = (0.0, 0.0, -1.571)
ob_cylinder_006.lineart.crease_threshold = 0.0
_m = ob_cylinder_006.modifiers.new('EdgeSplit', 'EDGE_SPLIT')
ob_cylinder_003.location = (-9.4, -0.9, 0.1)
ob_cylinder_003.rotation_euler = (0.0, 0.0, -4.712)
ob_cylinder_003.lineart.crease_threshold = 0.0
_m = ob_cylinder_003.modifiers.new('EdgeSplit', 'EDGE_SPLIT')
ob_cylinder_002.location = (-9.4, -0.9, 0.3)
ob_cylinder_002.rotation_euler = (0.0, 0.0, -4.712)
ob_cylinder_002.lineart.crease_threshold = 0.0
_m = ob_cylinder_002.modifiers.new('EdgeSplit', 'EDGE_SPLIT')
ob_cylinder_005.location = (-10.0, 0.7, 0.3)
ob_cylinder_005.lineart.crease_threshold = 0.0
_m = ob_cylinder_005.modifiers.new('EdgeSplit', 'EDGE_SPLIT')
ob_cylinder_004.location = (-10.0, 0.7, 0.1)
ob_cylinder_004.lineart.crease_threshold = 0.0
_m = ob_cylinder_004.modifiers.new('EdgeSplit', 'EDGE_SPLIT')
ob_cylinder_001.location = (-9.4, 0.0, 0.3)
ob_cylinder_001.rotation_euler = (0.0, 0.0, -1.571)
ob_cylinder_001.lineart.crease_threshold = 0.0
_m = ob_cylinder_001.modifiers.new('EdgeSplit', 'EDGE_SPLIT')
ob_cylinder.location = (-9.4, 0.0, 0.1)
ob_cylinder.rotation_euler = (0.0, 0.0, -1.571)
ob_cylinder.lineart.crease_threshold = 0.0
_m = ob_cylinder.modifiers.new('EdgeSplit', 'EDGE_SPLIT')
ob_rotationcontrol_001.location = (-10.0, 0.0, 0.0)
ob_rotationcontrol_001.empty_image_offset = (0.0, 0.0)
ob_rotationcontrol_001.lineart.crease_threshold = 0.0
ob_cameratarget.parent = ob_rotationcontrol_001
ob_cameratarget.location = (0.0, 0.0, 2.451)
ob_cameratarget.empty_image_offset = (0.0, 0.0)
ob_cameratarget.lineart.crease_threshold = 0.0
ob_camera.parent = ob_cameratarget
ob_camera.location = (4.0, 4.0, 3.268)
ob_camera.rotation_euler = (1.109, 0.01082, 0.8149)
ob_camera.lock_rotations_4d = False
ob_camera.empty_display_type = 'ARROWS'
ob_camera.color = (0.0, 0.0, 0.0, 0.0)
ob_camera.display_type = 'WIRE'
ob_camera.lineart.crease_threshold = 0.0
_c = ob_camera.constraints.new('TRACK_TO'); _c.name = 'TrackTo'
_c.target = ob_cameratarget
ob_lamp_001.parent = ob_rotationcontrol_001
ob_lamp_001.location = (-1.0, 2.0, 2.0)
ob_lamp_001.lock_rotations_4d = False
ob_lamp_001.empty_display_type = 'ARROWS'
ob_lamp_001.color = (0.0, 0.0, 0.0, 0.0)
ob_lamp_001.lineart.crease_threshold = 0.0
_c = ob_lamp_001.constraints.new('TRACK_TO'); _c.name = 'TrackTo'
_c.target = ob_rotationcontrol_001
ob_lamp.parent = ob_rotationcontrol_001
ob_lamp.location = (-1.0, 2.0, 0.8)
ob_lamp.lock_rotations_4d = False
ob_lamp.empty_display_type = 'ARROWS'
ob_lamp.color = (0.0, 0.0, 0.0, 0.0)
ob_lamp.lineart.crease_threshold = 0.0
_c = ob_lamp.constraints.new('TRACK_TO'); _c.name = 'TrackTo'
_c.target = ob_rotationcontrol_001
ob_wrap_m_bow.location = (0.0, 0.0, 0.0)
ob_wrap_m_paperun0.location = (0.0, 0.0, 0.0)
ob_wrap_m_paperun1.location = (0.0, 0.0, 0.0)
ob_wrap_m_ribun0.location = (0.0, 0.0, 0.0)
ob_wrap_m_ribun1.location = (0.0, 0.0, 0.0)

# ---- collection membership
col_collection_1.objects.link(ob_cylinder_039)
col_collection_1.objects.link(ob_cylinder_038)
col_collection_1.objects.link(ob_cylinder_037)
col_collection_1.objects.link(ob_cylinder_036)
col_collection_1.objects.link(ob_cylinder_035)
col_collection_1.objects.link(ob_cylinder_034)
col_collection_1.objects.link(ob_cylinder_033)
col_collection_1.objects.link(ob_cylinder_032)
col_collection_1.objects.link(ob_cylinder_031)
col_collection_1.objects.link(ob_cylinder_030)
col_collection_1.objects.link(ob_cylinder_029)
col_collection_1.objects.link(ob_cylinder_028)
col_collection_1.objects.link(ob_cylinder_027)
col_collection_1.objects.link(ob_cylinder_026)
col_collection_1.objects.link(ob_cylinder_025)
col_collection_1.objects.link(ob_cylinder_024)
col_collection_1.objects.link(ob_cylinder_023)
col_collection_1.objects.link(ob_cylinder_022)
col_collection_1.objects.link(ob_cylinder_021)
col_collection_1.objects.link(ob_cylinder_020)
col_collection_1.objects.link(ob_cube_003)
col_collection_1.objects.link(ob_cube_002)
col_collection_1.objects.link(ob_cube_001)
col_collection_1.objects.link(ob_cube)
col_collection_1.objects.link(ob_cylinder_019)
col_collection_1.objects.link(ob_cylinder_018)
col_collection_1.objects.link(ob_cylinder_017)
col_collection_1.objects.link(ob_cylinder_016)
col_collection_1.objects.link(ob_cylinder_015)
col_collection_1.objects.link(ob_cylinder_014)
col_collection_1.objects.link(ob_cylinder_013)
col_collection_1.objects.link(ob_cylinder_012)
col_collection_1.objects.link(ob_cylinder_011)
col_collection_1.objects.link(ob_cylinder_010)
col_collection_1.objects.link(ob_cylinder_009)
col_collection_1.objects.link(ob_cylinder_008)
col_collection_1.objects.link(ob_cylinder_007)
col_collection_1.objects.link(ob_cylinder_006)
col_collection_1.objects.link(ob_cylinder_003)
col_collection_1.objects.link(ob_cylinder_002)
col_collection_1.objects.link(ob_cylinder_005)
col_collection_1.objects.link(ob_cylinder_004)
col_collection_1.objects.link(ob_cylinder_001)
col_collection_1.objects.link(ob_cylinder)
col_collection_1.objects.link(ob_rotationcontrol_001)
col_collection_1.objects.link(ob_cameratarget)
col_collection_1.objects.link(ob_camera)
col_collection_1.objects.link(ob_lamp_001)
col_collection_1.objects.link(ob_lamp)
col_collection_1.objects.link(ob_wrap_m_bow)
col_collection_1.objects.link(ob_wrap_m_paperun0)
col_collection_1.objects.link(ob_wrap_m_paperun1)
col_collection_1.objects.link(ob_wrap_m_ribun0)
col_collection_1.objects.link(ob_wrap_m_ribun1)

# ---- scene / render settings (as saved in the file)
scene.camera = ob_camera
scene.frame_start = 1; scene.frame_end = 3; scene.frame_set(3)
scene.render.engine = 'BLENDER_EEVEE_NEXT'
scene.render.image_settings.compression = 90
scene.render.resolution_x = 256
scene.render.resolution_y = 512
scene.render.dither_intensity = 0.0
scene.render.bake_margin = 2
scene.render.bake_bias = 0.0
scene.cycles.use_denoising = False
scene.cycles.samples = 10
scene.cycles.sampling_pattern = 'TABULATED_SOBOL'
scene.cycles.light_sampling_threshold = 0.0
scene.cycles.use_adaptive_sampling = False
scene.cycles.use_light_tree = False
scene.cycles.blur_glossy = 0.0
scene.cycles.volume_bounces = 1
scene.cycles.pixel_filter_type = 'GAUSSIAN'
scene.cycles.sample_clamp_indirect = 0.0
scene.view_settings.view_transform = 'Standard'
bpy.context.view_layer.update()
